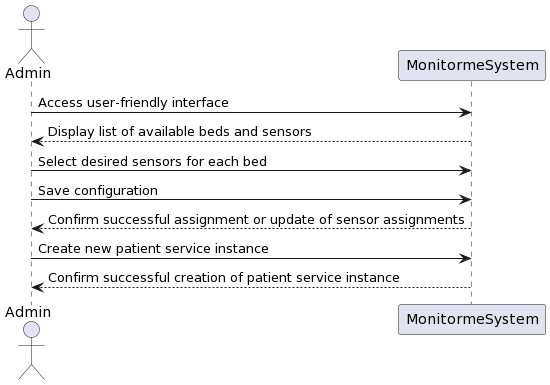

The diagram above was rendered by PlantUML. Its source (embedded in the PNG):
@startuml
actor Admin
participant MonitormeSystem
Admin -> MonitormeSystem: Access user-friendly interface
MonitormeSystem --> Admin: Display list of available beds and sensors
Admin -> MonitormeSystem: Select desired sensors for each bed
Admin -> MonitormeSystem: Save configuration
MonitormeSystem --> Admin: Confirm successful assignment or update of sensor assignments
Admin -> MonitormeSystem: Create new patient service instance
MonitormeSystem --> Admin: Confirm successful creation of patient service instance
@enduml